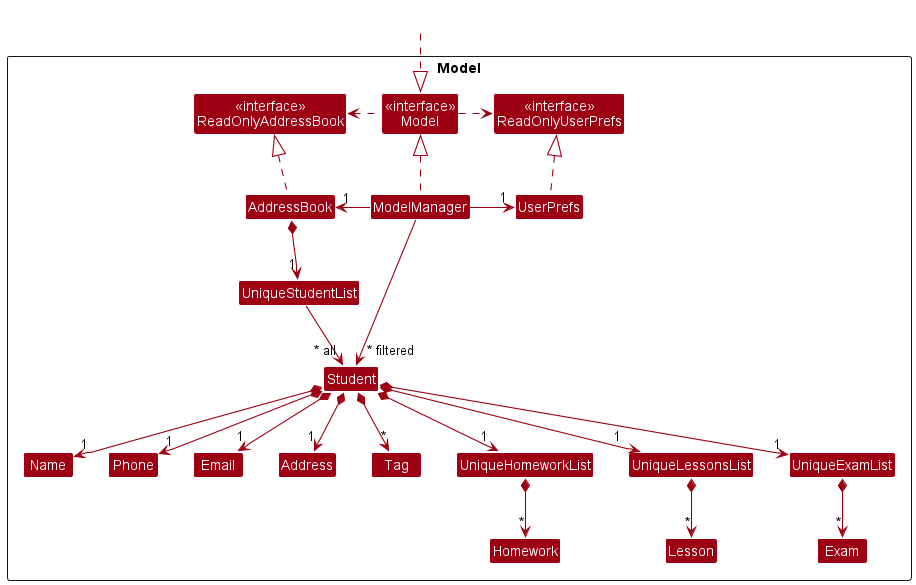

The diagram above was rendered by PlantUML. Its source (embedded in the PNG):
@startuml
!include style.puml
skinparam arrowThickness 1.1
skinparam arrowColor MODEL_COLOR
skinparam classBackgroundColor MODEL_COLOR

Package Model <<Rectangle>>{
Class "<<interface>>\nReadOnlyAddressBook" as ReadOnlyAddressBook
Class "<<interface>>\nModel" as model
Class "<<interface>>\nReadOnlyUserPrefs" as ReadOnlyUserPrefs
Class AddressBook
Class ModelManager
Class UserPrefs

Class UniqueStudentList
Class Student
Class Address
Class Email
Class Name
Class Phone
Class Tag
Class Homework
Class Exam
Class Lesson


Class UniqueHomeworkList
Class UniqueLessonsList
Class UniqueExamList

}
Class HiddenOutside #FFFFFF
HiddenOutside .down.|> model

ModelManager .up.|> model
AddressBook .up.|> ReadOnlyAddressBook
model .right.> ReadOnlyUserPrefs
model .left.> ReadOnlyAddressBook
ModelManager -left-> "1" AddressBook
ModelManager -right-> "1" UserPrefs
UserPrefs .up.|> ReadOnlyUserPrefs



AddressBook *--> "1" UniqueStudentList
UniqueStudentList --> "~* all" Student
Student *--> "1" Name
Student *--> "1" Phone
Student *--> "1" Email
Student *--> "1" Address
Student *--> "*" Tag

Student *--> "1" UniqueHomeworkList
UniqueHomeworkList *--> "*" Homework

Student *--> "1" UniqueLessonsList
UniqueLessonsList *--> "*" Lesson

Student *--> "1" UniqueExamList
UniqueExamList *--> "*" Exam


Name -[hidden]right-> Phone
Phone -[hidden]right-> Email
Email -[hidden]right-> Address

ModelManager -->"~* filtered" Student


@enduml